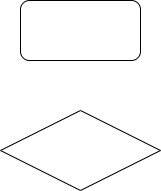

The diagram above was exported from draw.io. Its source (the exported page's mxGraphModel, read from the mxfile embedded in the PNG):
<mxGraphModel dx="496" dy="1122" grid="1" gridSize="10" guides="1" tooltips="1" connect="1" arrows="1" fold="1" page="1" pageScale="1" pageWidth="827" pageHeight="1169" math="0" shadow="0">
  <root>
    <mxCell id="0" />
    <mxCell id="1" parent="0" />
    <mxCell id="2" value="" style="rounded=1;whiteSpace=wrap;html=1;" vertex="1" parent="1">
      <mxGeometry x="180" y="170" width="120" height="60" as="geometry" />
    </mxCell>
    <mxCell id="3" value="" style="rhombus;whiteSpace=wrap;html=1;" vertex="1" parent="1">
      <mxGeometry x="160" y="280" width="160" height="80" as="geometry" />
    </mxCell>
  </root>
</mxGraphModel>